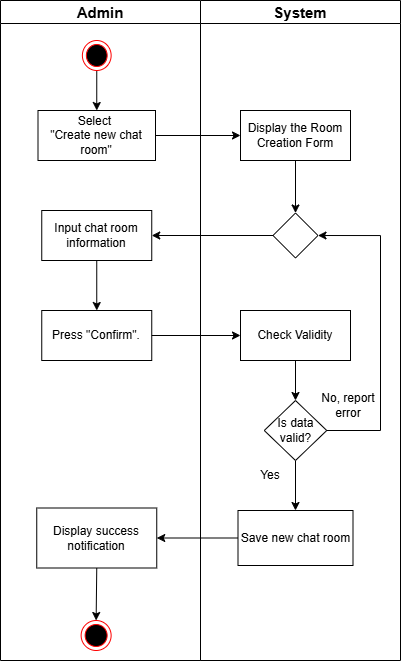

The diagram above was exported from draw.io. Its source (the exported page's mxGraphModel, read from the mxfile embedded in the PNG):
<mxGraphModel dx="1084" dy="692" grid="1" gridSize="10" guides="1" tooltips="1" connect="1" arrows="1" fold="1" page="1" pageScale="1" pageWidth="827" pageHeight="1169" math="0" shadow="0">
  <root>
    <mxCell id="0" />
    <mxCell id="1" parent="0" />
    <mxCell id="hI9i2iE-VkzNl0P5OOS8-2" parent="1" style="swimlane;whiteSpace=wrap;html=1;fontSize=15;" value="Admin" vertex="1">
      <mxGeometry height="660" width="200" x="210" y="60" as="geometry" />
    </mxCell>
    <mxCell id="hI9i2iE-VkzNl0P5OOS8-24" edge="1" parent="hI9i2iE-VkzNl0P5OOS8-2" source="hI9i2iE-VkzNl0P5OOS8-4" style="edgeStyle=none;rounded=0;orthogonalLoop=1;jettySize=auto;html=1;exitX=0.5;exitY=1;exitDx=0;exitDy=0;" target="hI9i2iE-VkzNl0P5OOS8-5">
      <mxGeometry relative="1" as="geometry" />
    </mxCell>
    <mxCell id="hI9i2iE-VkzNl0P5OOS8-4" parent="hI9i2iE-VkzNl0P5OOS8-2" style="ellipse;html=1;shape=endState;fillColor=#000000;strokeColor=#ff0000;" value="" vertex="1">
      <mxGeometry height="30" width="28.75" x="81.88" y="40" as="geometry" />
    </mxCell>
    <mxCell id="hI9i2iE-VkzNl0P5OOS8-5" parent="hI9i2iE-VkzNl0P5OOS8-2" style="html=1;whiteSpace=wrap;" value="Select&amp;nbsp;&lt;div&gt;&quot;Create new chat room&quot;&lt;/div&gt;" vertex="1">
      <mxGeometry height="50" width="117.5" x="37.5" y="110" as="geometry" />
    </mxCell>
    <mxCell id="hI9i2iE-VkzNl0P5OOS8-10" edge="1" parent="hI9i2iE-VkzNl0P5OOS8-2" source="hI9i2iE-VkzNl0P5OOS8-6" style="edgeStyle=none;rounded=0;orthogonalLoop=1;jettySize=auto;html=1;exitX=0.5;exitY=1;exitDx=0;exitDy=0;" target="hI9i2iE-VkzNl0P5OOS8-9">
      <mxGeometry relative="1" as="geometry" />
    </mxCell>
    <mxCell id="hI9i2iE-VkzNl0P5OOS8-6" parent="hI9i2iE-VkzNl0P5OOS8-2" style="html=1;whiteSpace=wrap;" value="Input chat room information" vertex="1">
      <mxGeometry height="50" width="110" x="41.25" y="210" as="geometry" />
    </mxCell>
    <mxCell id="hI9i2iE-VkzNl0P5OOS8-9" parent="hI9i2iE-VkzNl0P5OOS8-2" style="html=1;whiteSpace=wrap;" value="Press &quot;Confirm&quot;." vertex="1">
      <mxGeometry height="50" width="110" x="41.25" y="310" as="geometry" />
    </mxCell>
    <mxCell id="hI9i2iE-VkzNl0P5OOS8-33" edge="1" parent="hI9i2iE-VkzNl0P5OOS8-2" source="hI9i2iE-VkzNl0P5OOS8-30" style="edgeStyle=none;rounded=0;orthogonalLoop=1;jettySize=auto;html=1;exitX=0.5;exitY=1;exitDx=0;exitDy=0;entryX=0.5;entryY=0;entryDx=0;entryDy=0;" target="hI9i2iE-VkzNl0P5OOS8-32">
      <mxGeometry relative="1" as="geometry" />
    </mxCell>
    <mxCell id="hI9i2iE-VkzNl0P5OOS8-30" parent="hI9i2iE-VkzNl0P5OOS8-2" style="rounded=0;whiteSpace=wrap;html=1;" value="Display success notification" vertex="1">
      <mxGeometry height="60" width="120" x="36.24999999999999" y="507.5" as="geometry" />
    </mxCell>
    <mxCell id="hI9i2iE-VkzNl0P5OOS8-32" parent="hI9i2iE-VkzNl0P5OOS8-2" style="ellipse;html=1;shape=endState;fillColor=#000000;strokeColor=#ff0000;" value="" vertex="1">
      <mxGeometry height="30" width="30" x="80.63" y="620" as="geometry" />
    </mxCell>
    <mxCell id="hI9i2iE-VkzNl0P5OOS8-3" parent="1" style="swimlane;whiteSpace=wrap;html=1;fontSize=15;" value="System" vertex="1">
      <mxGeometry height="660" width="200" x="410" y="60" as="geometry" />
    </mxCell>
    <mxCell id="hI9i2iE-VkzNl0P5OOS8-14" edge="1" parent="hI9i2iE-VkzNl0P5OOS8-3" source="hI9i2iE-VkzNl0P5OOS8-11" style="edgeStyle=none;rounded=0;orthogonalLoop=1;jettySize=auto;html=1;exitX=0.5;exitY=1;exitDx=0;exitDy=0;entryX=0.5;entryY=0;entryDx=0;entryDy=0;" target="hI9i2iE-VkzNl0P5OOS8-13">
      <mxGeometry relative="1" as="geometry" />
    </mxCell>
    <mxCell id="hI9i2iE-VkzNl0P5OOS8-11" parent="hI9i2iE-VkzNl0P5OOS8-3" style="html=1;whiteSpace=wrap;" value="Display the Room Creation Form" vertex="1">
      <mxGeometry height="50" width="110" x="40" y="110" as="geometry" />
    </mxCell>
    <mxCell id="hI9i2iE-VkzNl0P5OOS8-13" parent="hI9i2iE-VkzNl0P5OOS8-3" style="rhombus;whiteSpace=wrap;html=1;" value="" vertex="1">
      <mxGeometry height="45" width="45" x="72.5" y="212.5" as="geometry" />
    </mxCell>
    <mxCell id="hI9i2iE-VkzNl0P5OOS8-19" edge="1" parent="hI9i2iE-VkzNl0P5OOS8-3" source="hI9i2iE-VkzNl0P5OOS8-16" style="edgeStyle=none;rounded=0;orthogonalLoop=1;jettySize=auto;html=1;exitX=0.5;exitY=1;exitDx=0;exitDy=0;entryX=0.5;entryY=0;entryDx=0;entryDy=0;" target="hI9i2iE-VkzNl0P5OOS8-18">
      <mxGeometry relative="1" as="geometry" />
    </mxCell>
    <mxCell id="hI9i2iE-VkzNl0P5OOS8-16" parent="hI9i2iE-VkzNl0P5OOS8-3" style="rounded=0;whiteSpace=wrap;html=1;" value="Check Validity" vertex="1">
      <mxGeometry height="50" width="110" x="40" y="310" as="geometry" />
    </mxCell>
    <mxCell id="hI9i2iE-VkzNl0P5OOS8-21" edge="1" parent="hI9i2iE-VkzNl0P5OOS8-3" source="hI9i2iE-VkzNl0P5OOS8-18" style="edgeStyle=orthogonalEdgeStyle;rounded=0;orthogonalLoop=1;jettySize=auto;html=1;exitX=1;exitY=0.5;exitDx=0;exitDy=0;entryX=1;entryY=0.5;entryDx=0;entryDy=0;" target="hI9i2iE-VkzNl0P5OOS8-13">
      <mxGeometry relative="1" as="geometry">
        <Array as="points">
          <mxPoint x="180" y="430" />
          <mxPoint x="180" y="235" />
        </Array>
        <mxPoint x="180" y="240" as="targetPoint" />
      </mxGeometry>
    </mxCell>
    <mxCell id="hI9i2iE-VkzNl0P5OOS8-27" edge="1" parent="hI9i2iE-VkzNl0P5OOS8-3" source="hI9i2iE-VkzNl0P5OOS8-18" style="edgeStyle=none;rounded=0;orthogonalLoop=1;jettySize=auto;html=1;exitX=0.5;exitY=1;exitDx=0;exitDy=0;" target="hI9i2iE-VkzNl0P5OOS8-26">
      <mxGeometry relative="1" as="geometry" />
    </mxCell>
    <mxCell id="hI9i2iE-VkzNl0P5OOS8-18" parent="hI9i2iE-VkzNl0P5OOS8-3" style="rhombus;whiteSpace=wrap;html=1;" value="Is data valid?" vertex="1">
      <mxGeometry height="60" width="62.5" x="63.75" y="400" as="geometry" />
    </mxCell>
    <mxCell id="hI9i2iE-VkzNl0P5OOS8-22" parent="hI9i2iE-VkzNl0P5OOS8-3" style="text;html=1;whiteSpace=wrap;strokeColor=none;fillColor=none;align=center;verticalAlign=middle;rounded=0;" value="No, report error" vertex="1">
      <mxGeometry height="30" width="60" x="117.5" y="390" as="geometry" />
    </mxCell>
    <mxCell id="hI9i2iE-VkzNl0P5OOS8-26" parent="hI9i2iE-VkzNl0P5OOS8-3" style="rounded=0;whiteSpace=wrap;html=1;" value="Save new chat room" vertex="1">
      <mxGeometry height="55" width="115" x="37.5" y="510" as="geometry" />
    </mxCell>
    <mxCell id="hI9i2iE-VkzNl0P5OOS8-28" parent="hI9i2iE-VkzNl0P5OOS8-3" style="text;html=1;whiteSpace=wrap;strokeColor=none;fillColor=none;align=center;verticalAlign=middle;rounded=0;" value="Yes" vertex="1">
      <mxGeometry height="30" width="60" x="40" y="460" as="geometry" />
    </mxCell>
    <mxCell id="hI9i2iE-VkzNl0P5OOS8-12" edge="1" parent="1" source="hI9i2iE-VkzNl0P5OOS8-5" style="edgeStyle=none;rounded=0;orthogonalLoop=1;jettySize=auto;html=1;exitX=1;exitY=0.5;exitDx=0;exitDy=0;entryX=0;entryY=0.5;entryDx=0;entryDy=0;" target="hI9i2iE-VkzNl0P5OOS8-11">
      <mxGeometry relative="1" as="geometry" />
    </mxCell>
    <mxCell id="hI9i2iE-VkzNl0P5OOS8-15" edge="1" parent="1" source="hI9i2iE-VkzNl0P5OOS8-13" style="edgeStyle=none;rounded=0;orthogonalLoop=1;jettySize=auto;html=1;exitX=0;exitY=0.5;exitDx=0;exitDy=0;entryX=1;entryY=0.5;entryDx=0;entryDy=0;" target="hI9i2iE-VkzNl0P5OOS8-6">
      <mxGeometry relative="1" as="geometry" />
    </mxCell>
    <mxCell id="hI9i2iE-VkzNl0P5OOS8-17" edge="1" parent="1" source="hI9i2iE-VkzNl0P5OOS8-9" style="edgeStyle=none;rounded=0;orthogonalLoop=1;jettySize=auto;html=1;exitX=1;exitY=0.5;exitDx=0;exitDy=0;entryX=0;entryY=0.5;entryDx=0;entryDy=0;" target="hI9i2iE-VkzNl0P5OOS8-16">
      <mxGeometry relative="1" as="geometry" />
    </mxCell>
    <mxCell id="hI9i2iE-VkzNl0P5OOS8-31" edge="1" parent="1" source="hI9i2iE-VkzNl0P5OOS8-26" style="edgeStyle=none;rounded=0;orthogonalLoop=1;jettySize=auto;html=1;exitX=0;exitY=0.5;exitDx=0;exitDy=0;entryX=1;entryY=0.5;entryDx=0;entryDy=0;" target="hI9i2iE-VkzNl0P5OOS8-30">
      <mxGeometry relative="1" as="geometry" />
    </mxCell>
  </root>
</mxGraphModel>